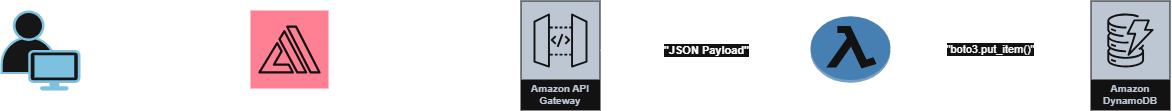

The diagram above was exported from draw.io. Its source (the exported page's mxGraphModel, read from the mxfile embedded in the PNG):
<mxGraphModel dx="473" dy="716" grid="1" gridSize="10" guides="1" tooltips="1" connect="1" arrows="1" fold="1" page="1" pageScale="1" pageWidth="850" pageHeight="1100" math="0" shadow="0">
  <root>
    <mxCell id="0" />
    <mxCell id="1" parent="0" />
    <mxCell id="AFhqESWuOIk45VS367mZ-1" parent="1" style="points=[[0.35,0,0],[0.98,0.51,0],[1,0.71,0],[0.67,1,0],[0,0.795,0],[0,0.65,0]];verticalLabelPosition=bottom;sketch=0;html=1;verticalAlign=top;aspect=fixed;align=center;pointerEvents=1;shape=mxgraph.cisco19.user2;fillColor=#fafafa;strokeColor=#005073;" value="" vertex="1">
      <mxGeometry height="80" width="80" x="40" y="90" as="geometry" />
    </mxCell>
    <mxCell id="AFhqESWuOIk45VS367mZ-2" parent="1" style="sketch=0;points=[[0,0,0],[0.25,0,0],[0.5,0,0],[0.75,0,0],[1,0,0],[0,1,0],[0.25,1,0],[0.5,1,0],[0.75,1,0],[1,1,0],[0,0.25,0],[0,0.5,0],[0,0.75,0],[1,0.25,0],[1,0.5,0],[1,0.75,0]];outlineConnect=0;fontColor=#232F3E;fillColor=#DD344C;strokeColor=#ffffff;dashed=0;verticalLabelPosition=bottom;verticalAlign=top;align=center;html=1;fontSize=12;fontStyle=0;aspect=fixed;shape=mxgraph.aws4.resourceIcon;resIcon=mxgraph.aws4.amplify;" value="" vertex="1">
      <mxGeometry height="78" width="78" x="290" y="90" as="geometry" />
    </mxCell>
    <mxCell id="AFhqESWuOIk45VS367mZ-3" parent="1" style="sketch=0;outlineConnect=0;fontColor=#232F3E;gradientColor=none;strokeColor=#ffffff;fillColor=#232F3E;dashed=0;verticalLabelPosition=middle;verticalAlign=bottom;align=center;html=1;whiteSpace=wrap;fontSize=10;fontStyle=1;spacing=3;shape=mxgraph.aws4.productIcon;prIcon=mxgraph.aws4.api_gateway;" value="Amazon API Gateway" vertex="1">
      <mxGeometry height="110" width="80" x="560" y="80" as="geometry" />
    </mxCell>
    <mxCell id="AFhqESWuOIk45VS367mZ-4" parent="1" style="outlineConnect=0;dashed=0;verticalLabelPosition=bottom;verticalAlign=top;align=center;html=1;shape=mxgraph.aws3.lambda_function;fillColor=#5294CF;gradientColor=none;" value="" vertex="1">
      <mxGeometry height="66.5" width="80" x="850" y="95.75" as="geometry" />
    </mxCell>
    <mxCell id="AFhqESWuOIk45VS367mZ-5" parent="1" style="sketch=0;outlineConnect=0;fontColor=#232F3E;gradientColor=none;strokeColor=#ffffff;fillColor=#232F3E;dashed=0;verticalLabelPosition=middle;verticalAlign=bottom;align=center;html=1;whiteSpace=wrap;fontSize=10;fontStyle=1;spacing=3;shape=mxgraph.aws4.productIcon;prIcon=mxgraph.aws4.dynamodb;" value="Amazon DynamoDB" vertex="1">
      <mxGeometry height="110" width="80" x="1130" y="80" as="geometry" />
    </mxCell>
    <mxCell id="AFhqESWuOIk45VS367mZ-9" edge="1" parent="1" style="endArrow=classic;html=1;rounded=0;" value="">
      <mxGeometry height="50" relative="1" width="50" as="geometry">
        <Array as="points">
          <mxPoint x="180" y="129.24" />
        </Array>
        <mxPoint x="120" y="129.24" as="sourcePoint" />
        <mxPoint x="280" y="129" as="targetPoint" />
      </mxGeometry>
    </mxCell>
    <mxCell id="AFhqESWuOIk45VS367mZ-23" edge="1" parent="1" style="endArrow=classic;html=1;rounded=0;fontColor=light-dark(#000000,#000000);" value="">
      <mxGeometry height="50" relative="1" width="50" as="geometry">
        <mxPoint x="370" y="130" as="sourcePoint" />
        <mxPoint x="560" y="130" as="targetPoint" />
      </mxGeometry>
    </mxCell>
    <mxCell id="AFhqESWuOIk45VS367mZ-24" edge="1" parent="1" source="AFhqESWuOIk45VS367mZ-3" style="endArrow=classic;html=1;rounded=0;exitX=1;exitY=0.455;exitDx=0;exitDy=0;exitPerimeter=0;" target="AFhqESWuOIk45VS367mZ-4" value="&lt;b data-path-to-node=&quot;16,0,0&quot; data-index-in-node=&quot;31&quot;&gt;&quot;JSON Payload&quot;&lt;/b&gt;">
      <mxGeometry height="50" relative="1" width="50" as="geometry">
        <mxPoint x="820" y="240" as="sourcePoint" />
        <mxPoint x="870" y="190" as="targetPoint" />
      </mxGeometry>
    </mxCell>
    <mxCell id="AFhqESWuOIk45VS367mZ-25" edge="1" parent="1" source="AFhqESWuOIk45VS367mZ-4" style="endArrow=classic;html=1;rounded=0;exitX=1;exitY=0.5;exitDx=0;exitDy=0;exitPerimeter=0;" value="&quot;boto3.put_item()&quot;">
      <mxGeometry height="50" relative="1" width="50" as="geometry">
        <mxPoint x="820" y="240" as="sourcePoint" />
        <mxPoint x="1130" y="129" as="targetPoint" />
      </mxGeometry>
    </mxCell>
  </root>
</mxGraphModel>